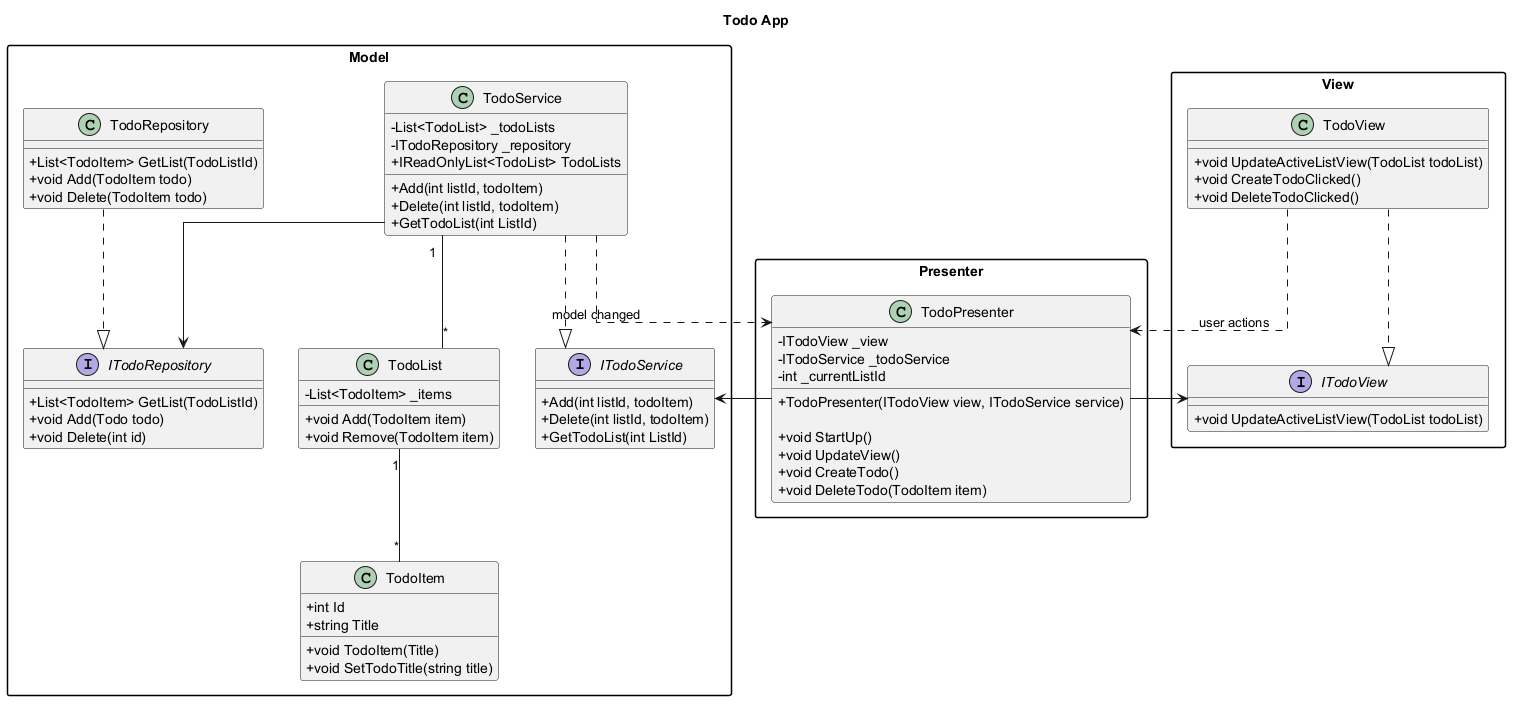

The diagram above was rendered by PlantUML. Its source (embedded in the PNG):
@startuml

title Todo App


skinparam linetype ortho
skinparam classAttributeIconSize 0
skinparam packageStyle rectangle

' =========================
' Model
' =========================
package "Model" {

    class TodoItem {
        + int Id 
        + string Title
        + void TodoItem(Title)
        + void SetTodoTitle(string title)
    }

    class TodoList {
        - List<TodoItem> _items
        + void Add(TodoItem item)
        + void Remove(TodoItem item)
    }

    class TodoService {
        - List<TodoList> _todoLists
        - ITodoRepository _repository
        + IReadOnlyList<TodoList> TodoLists
        + Add(int listId, todoItem)
        + Delete(int listId, todoItem)
        + GetTodoList(int ListId)
    }

    interface ITodoService {
        + Add(int listId, todoItem)
        + Delete(int listId, todoItem)
        + GetTodoList(int ListId)
    }

    interface ITodoRepository {
        + List<TodoItem> GetList(TodoListId)
        + void Add(Todo todo)
        + void Delete(int id)
    }

    class TodoRepository {
        + List<TodoItem> GetList(TodoListId)
        + void Add(TodoItem todo)
        + void Delete(TodoItem todo)
    }

    TodoRepository ..|> ITodoRepository
    TodoService ..|> ITodoService
}

' =========================
' View
' =========================
package "View" {

    interface ITodoView {
        + void UpdateActiveListView(TodoList todoList)
    }

    class TodoView {
        + void UpdateActiveListView(TodoList todoList)
        + void CreateTodoClicked()
        + void DeleteTodoClicked()
    }

    TodoView ..|> ITodoView
}

' =========================
' Presenter
' =========================
package "Presenter" {

    class TodoPresenter {
        - ITodoView _view
        - ITodoService _todoService
        - int _currentListId

        + TodoPresenter(ITodoView view, ITodoService service)

        + void StartUp()
        + void UpdateView()
        + void CreateTodo()
        + void DeleteTodo(TodoItem item)
    }
}

' =========================
' Relationships
' =========================

TodoPresenter --> ITodoView
TodoPresenter --> ITodoService
TodoService --> ITodoRepository

TodoList "1" -- "*" TodoItem
TodoService "1" -- "*" TodoList

TodoView ..> TodoPresenter : user actions
TodoService ..> TodoPresenter : model changed

@enduml